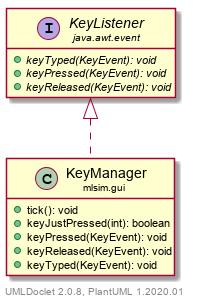

The diagram above was rendered by PlantUML. Its source (embedded in the PNG):
@startuml
    set namespaceSeparator none
    hide empty fields
    hide empty methods

    class "<size:14>KeyManager\n<size:10>mlsim.gui" as mlsim.gui.KeyManager [[../mlsim/gui/KeyManager.html]] {
        +tick(): void
        +keyJustPressed(int): boolean
        +keyPressed(KeyEvent): void
        +keyReleased(KeyEvent): void
        +keyTyped(KeyEvent): void
    }

    interface "<size:14>KeyListener\n<size:10>java.awt.event" as java.awt.event.KeyListener {
        {abstract} +keyTyped(KeyEvent): void
        {abstract} +keyPressed(KeyEvent): void
        {abstract} +keyReleased(KeyEvent): void
    }

    java.awt.event.KeyListener <|.. mlsim.gui.KeyManager

    center footer UMLDoclet 2.0.8, PlantUML 1.2020.01
@enduml